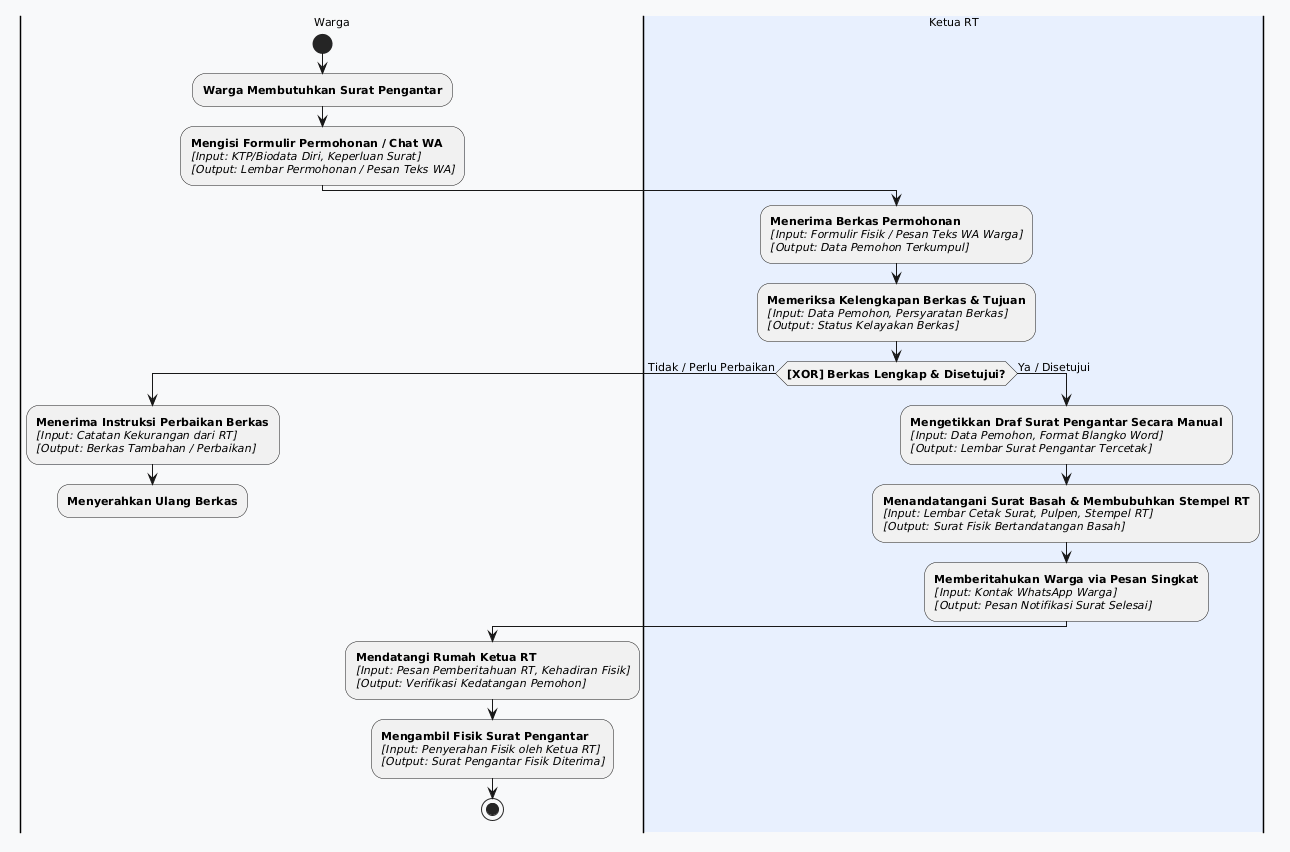

The diagram above was rendered by PlantUML. Its source (embedded in the PNG):
@startuml BPMN_AS_IS_RTConnect
skinparam defaultFontName "Segoe UI"
skinparam defaultFontSize 11
skinparam shadowing false

|#F8F9FA|Warga|
start
:<b>Warga Membutuhkan Surat Pengantar</b>;
:<b>Mengisi Formulir Permohonan / Chat WA</b>
<i>[Input: KTP/Biodata Diri, Keperluan Surat]</i>
<i>[Output: Lembar Permohonan / Pesan Teks WA]</i>;

|#E8F0FE|Ketua RT|
:<b>Menerima Berkas Permohonan</b>
<i>[Input: Formulir Fisik / Pesan Teks WA Warga]</i>
<i>[Output: Data Pemohon Terkumpul]</i>;

:<b>Memeriksa Kelengkapan Berkas & Tujuan</b>
<i>[Input: Data Pemohon, Persyaratan Berkas]</i>
<i>[Output: Status Kelayakan Berkas]</i>;

if (<b>[XOR] Berkas Lengkap & Disetujui?</b>) then (Tidak / Perlu Perbaikan)
  |Warga|
  :<b>Menerima Instruksi Perbaikan Berkas</b>
  <i>[Input: Catatan Kekurangan dari RT]</i>
  <i>[Output: Berkas Tambahan / Perbaikan]</i>;
  :<b>Menyerahkan Ulang Berkas</b>;
  detach
else (Ya / Disetujui)
  |Ketua RT|
  :<b>Mengetikkan Draf Surat Pengantar Secara Manual</b>
  <i>[Input: Data Pemohon, Format Blangko Word]</i>
  <i>[Output: Lembar Surat Pengantar Tercetak]</i>;

  :<b>Menandatangani Surat Basah & Membubuhkan Stempel RT</b>
  <i>[Input: Lembar Cetak Surat, Pulpen, Stempel RT]</i>
  <i>[Output: Surat Fisik Bertandatangan Basah]</i>;

  :<b>Memberitahukan Warga via Pesan Singkat</b>
  <i>[Input: Kontak WhatsApp Warga]</i>
  <i>[Output: Pesan Notifikasi Surat Selesai]</i>;

  |Warga|
  :<b>Mendatangi Rumah Ketua RT</b>
  <i>[Input: Pesan Pemberitahuan RT, Kehadiran Fisik]</i>
  <i>[Output: Verifikasi Kedatangan Pemohon]</i>;

  :<b>Mengambil Fisik Surat Pengantar</b>
  <i>[Input: Penyerahan Fisik oleh Ketua RT]</i>
  <i>[Output: Surat Pengantar Fisik Diterima]</i>;

  stop
endif

@enduml